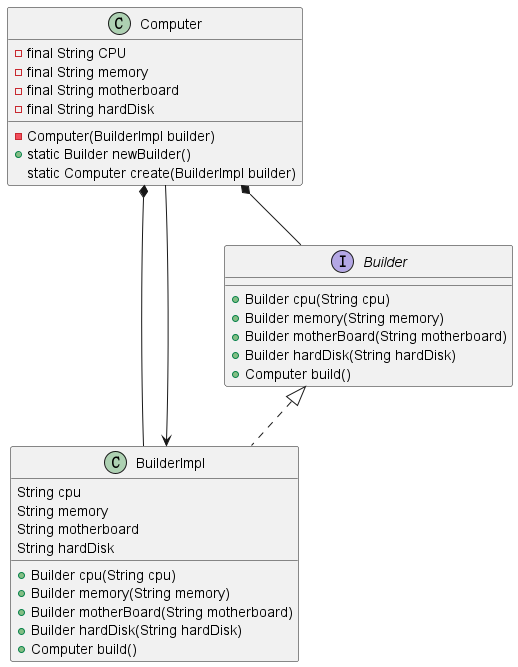

The diagram above was rendered by PlantUML. Its source (embedded in the PNG):
@startuml

Computer *-- BuilderImpl
Computer *-- Builder
BuilderImpl <-- Computer

class Computer {
  -final String CPU
  -final String memory
  -final String motherboard
  -final String hardDisk

  -Computer(BuilderImpl builder)
  +static Builder newBuilder()
  static Computer create(BuilderImpl builder)
}

interface Builder {
  +Builder cpu(String cpu)
  +Builder memory(String memory)
  +Builder motherBoard(String motherboard)
  +Builder hardDisk(String hardDisk)
  +Computer build()
}

class BuilderImpl implements Builder {
  String cpu
  String memory
  String motherboard
  String hardDisk

  +Builder cpu(String cpu)
  +Builder memory(String memory)
  +Builder motherBoard(String motherboard)
  +Builder hardDisk(String hardDisk)
  +Computer build()
}

@enduml